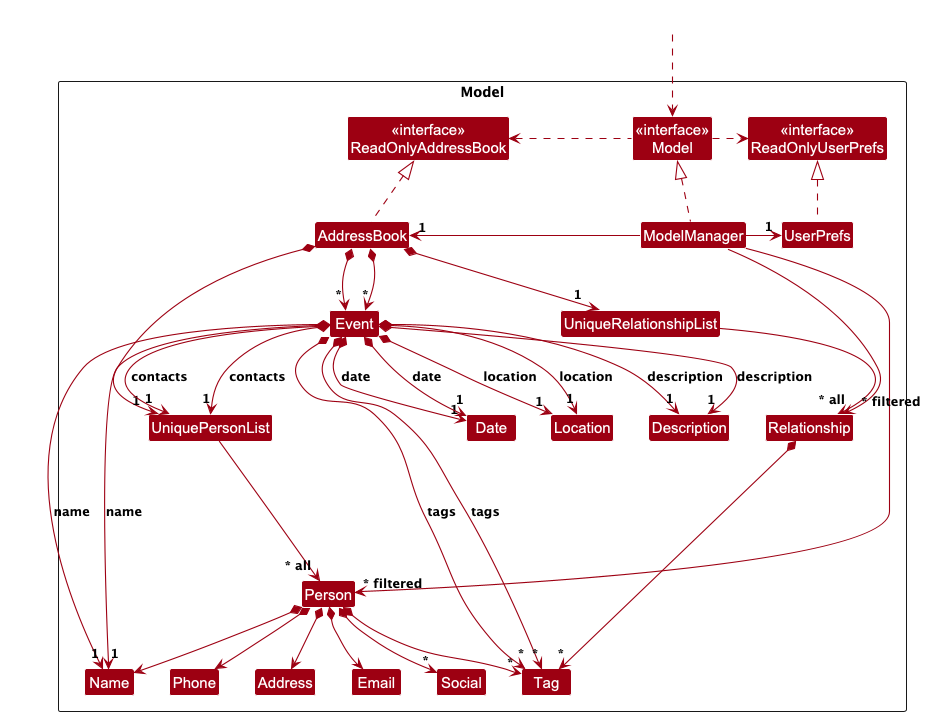

The diagram above was rendered by PlantUML. Its source (embedded in the PNG):
@startuml
!include style.puml
skinparam arrowThickness 1.1
skinparam arrowColor MODEL_COLOR
skinparam classBackgroundColor MODEL_COLOR
hide members

Package Model as ModelPackage <<Rectangle>>{
Class "<<interface>>\nReadOnlyAddressBook" as ReadOnlyAddressBook
Class "<<interface>>\nReadOnlyUserPrefs" as ReadOnlyUserPrefs
Class "<<interface>>\nModel" as Model
Class AddressBook
Class ModelManager
Class UserPrefs

Class UniquePersonList
Class Person
Class Address
Class Email
Class Name
Class Phone
Class Social
Class Tag

Class Date
Class Location
Class Description
Class Event

Class UniqueRelationshipList
Class Relationship

Class I #FFFFFF
}

Class HiddenOutside #FFFFFF
HiddenOutside ..> Model

AddressBook .up.|> ReadOnlyAddressBook

ModelManager .up.|> Model
Model .right.> ReadOnlyUserPrefs
Model .left.> ReadOnlyAddressBook
ModelManager -left-> "1" AddressBook
ModelManager -right-> "1" UserPrefs
UserPrefs .up.|> ReadOnlyUserPrefs

AddressBook *--> "1" UniquePersonList
AddressBook *--> "1" UniqueRelationshipList

UniquePersonList --> "~* all" Person
UniqueRelationshipList --> "~* all" Relationship

Person *--> Name
Person *--> Phone
Person *--> Email
Person *--> Address
Person *--> "*" Social
Person *--> "*" Tag

Relationship *--> "*" Tag

AddressBook *--> "*" Event

Event *--> "1" Name : name
Event *--> "1" Date : date
Event *--> "1" Location : location
Event *--> "1" Description : description
Event *--> "*" Tag : tags
Event *--> "1" UniquePersonList : contacts

AddressBook *--> "*" Event

Event *--> "1" Name : name
Event *--> "1" Date : date
Event *--> "1" Location : location
Event *--> "1" Description : description
Event *--> "*" Tag : tags
Event *--> "1" UniquePersonList : contacts

Person -[hidden]up--> I
UniquePersonList -[hidden]right-> I

Name -[hidden]right-> Phone
Phone -[hidden]right-> Address
Address -[hidden]right-> Email

ModelManager --> "~* filtered" Person
ModelManager --> "~* filtered" Relationship

@enduml